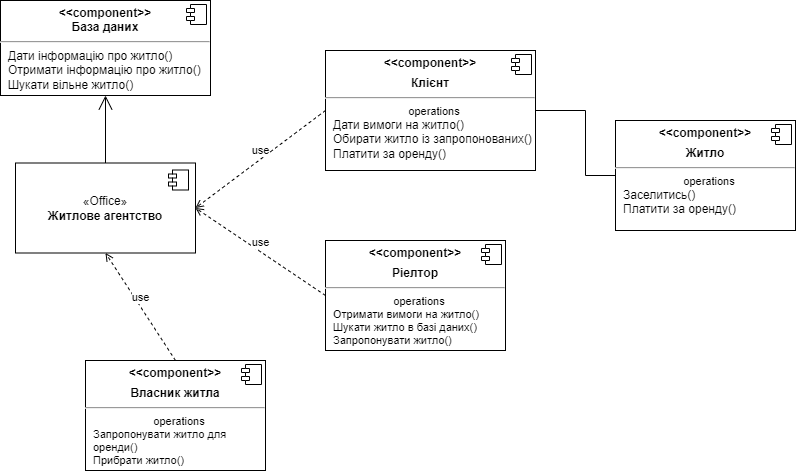

The diagram above was exported from draw.io. Its source (the exported page's mxGraphModel, read from the mxfile embedded in the PNG):
<mxGraphModel dx="1434" dy="834" grid="1" gridSize="10" guides="1" tooltips="1" connect="1" arrows="1" fold="1" page="1" pageScale="1" pageWidth="827" pageHeight="1169" math="0" shadow="0">
  <root>
    <mxCell id="0" />
    <mxCell id="1" parent="0" />
    <mxCell id="pDaMqJPP7P3ToBmkJ1ZN-1" value="«Office»&lt;br&gt;&lt;b&gt;Житлове агентство&lt;/b&gt;" style="html=1;dropTarget=0;whiteSpace=wrap;" parent="1" vertex="1">
      <mxGeometry x="120" y="332.5" width="180" height="90" as="geometry" />
    </mxCell>
    <mxCell id="pDaMqJPP7P3ToBmkJ1ZN-2" value="" style="shape=module;jettyWidth=8;jettyHeight=4;" parent="pDaMqJPP7P3ToBmkJ1ZN-1" vertex="1">
      <mxGeometry x="1" width="20" height="20" relative="1" as="geometry">
        <mxPoint x="-27" y="7" as="offset" />
      </mxGeometry>
    </mxCell>
    <mxCell id="pDaMqJPP7P3ToBmkJ1ZN-3" value="&lt;p style=&quot;margin:0px;margin-top:6px;text-align:center;&quot;&gt;&lt;b&gt;&amp;lt;&amp;lt;component&amp;gt;&amp;gt;&lt;br&gt;База даних&lt;/b&gt;&lt;/p&gt;&lt;hr&gt;&lt;p style=&quot;margin:0px;margin-left:8px;&quot;&gt;Дати інформацію про житло()&lt;/p&gt;&lt;p style=&quot;margin:0px;margin-left:8px;&quot;&gt;Отримати інформацію про житло()&lt;/p&gt;&lt;p style=&quot;margin:0px;margin-left:8px;&quot;&gt;Шукати вільне житло()&lt;/p&gt;" style="align=left;overflow=fill;html=1;dropTarget=0;whiteSpace=wrap;" parent="1" vertex="1">
      <mxGeometry x="105" y="170" width="210" height="95" as="geometry" />
    </mxCell>
    <mxCell id="pDaMqJPP7P3ToBmkJ1ZN-4" value="" style="shape=component;jettyWidth=8;jettyHeight=4;" parent="pDaMqJPP7P3ToBmkJ1ZN-3" vertex="1">
      <mxGeometry x="1" width="20" height="20" relative="1" as="geometry">
        <mxPoint x="-24" y="4" as="offset" />
      </mxGeometry>
    </mxCell>
    <mxCell id="pDaMqJPP7P3ToBmkJ1ZN-5" value="" style="endArrow=open;endFill=1;endSize=12;html=1;rounded=0;exitX=0.5;exitY=0;exitDx=0;exitDy=0;entryX=0.5;entryY=1;entryDx=0;entryDy=0;" parent="1" source="pDaMqJPP7P3ToBmkJ1ZN-1" target="pDaMqJPP7P3ToBmkJ1ZN-3" edge="1">
      <mxGeometry width="160" relative="1" as="geometry">
        <mxPoint x="330" y="430" as="sourcePoint" />
        <mxPoint x="490" y="430" as="targetPoint" />
      </mxGeometry>
    </mxCell>
    <mxCell id="pDaMqJPP7P3ToBmkJ1ZN-6" value="&lt;p style=&quot;margin:0px;margin-top:6px;text-align:center;&quot;&gt;&lt;b&gt;&amp;lt;&amp;lt;component&amp;gt;&amp;gt;&lt;/b&gt;&lt;/p&gt;&lt;p style=&quot;margin:0px;margin-top:6px;text-align:center;&quot;&gt;&lt;b&gt;Клієнт&lt;/b&gt;&lt;/p&gt;&lt;hr&gt;&lt;p style=&quot;text-align: center; margin: 0px 0px 0px 8px; font-size: 11px;&quot;&gt;operations&lt;/p&gt;&lt;p style=&quot;margin:0px;margin-left:8px;&quot;&gt;Дати вимоги на житло()&lt;/p&gt;&lt;p style=&quot;margin:0px;margin-left:8px;&quot;&gt;Обирати житло із запропонованих()&lt;/p&gt;&lt;p style=&quot;margin:0px;margin-left:8px;&quot;&gt;Платити за оренду()&lt;/p&gt;&lt;p style=&quot;margin:0px;margin-left:8px;&quot;&gt;&lt;br&gt;&lt;/p&gt;" style="align=left;overflow=fill;html=1;dropTarget=0;whiteSpace=wrap;" parent="1" vertex="1">
      <mxGeometry x="430" y="220" width="210" height="120" as="geometry" />
    </mxCell>
    <mxCell id="pDaMqJPP7P3ToBmkJ1ZN-7" value="" style="shape=component;jettyWidth=8;jettyHeight=4;" parent="pDaMqJPP7P3ToBmkJ1ZN-6" vertex="1">
      <mxGeometry x="1" width="20" height="20" relative="1" as="geometry">
        <mxPoint x="-24" y="4" as="offset" />
      </mxGeometry>
    </mxCell>
    <mxCell id="pDaMqJPP7P3ToBmkJ1ZN-9" value="&lt;p style=&quot;margin:0px;margin-top:6px;text-align:center;&quot;&gt;&lt;b&gt;&amp;lt;&amp;lt;component&amp;gt;&amp;gt;&lt;/b&gt;&lt;/p&gt;&lt;p style=&quot;margin:0px;margin-top:6px;text-align:center;&quot;&gt;&lt;b&gt;Ріелтор&lt;/b&gt;&lt;/p&gt;&lt;hr&gt;&lt;p style=&quot;text-align: center; margin: 0px 0px 0px 8px; font-size: 11px;&quot;&gt;operations&lt;/p&gt;&lt;p style=&quot;margin: 0px 0px 0px 8px; font-size: 11px;&quot;&gt;Отримати вимоги на житло()&lt;/p&gt;&lt;p style=&quot;margin: 0px 0px 0px 8px; font-size: 11px;&quot;&gt;Шукати житло в базі даних()&lt;/p&gt;&lt;p style=&quot;margin: 0px 0px 0px 8px; font-size: 11px;&quot;&gt;Запропонувати житло()&lt;/p&gt;" style="align=left;overflow=fill;html=1;dropTarget=0;whiteSpace=wrap;" parent="1" vertex="1">
      <mxGeometry x="430" y="410" width="180" height="110" as="geometry" />
    </mxCell>
    <mxCell id="pDaMqJPP7P3ToBmkJ1ZN-10" value="" style="shape=component;jettyWidth=8;jettyHeight=4;" parent="pDaMqJPP7P3ToBmkJ1ZN-9" vertex="1">
      <mxGeometry x="1" width="20" height="20" relative="1" as="geometry">
        <mxPoint x="-24" y="4" as="offset" />
      </mxGeometry>
    </mxCell>
    <mxCell id="pDaMqJPP7P3ToBmkJ1ZN-11" value="use" style="html=1;verticalAlign=bottom;endArrow=open;dashed=1;elbow=vertical;rounded=0;entryX=1;entryY=0.5;entryDx=0;entryDy=0;exitX=0;exitY=0.5;exitDx=0;exitDy=0;" parent="1" source="pDaMqJPP7P3ToBmkJ1ZN-9" target="pDaMqJPP7P3ToBmkJ1ZN-1" edge="1">
      <mxGeometry relative="1" as="geometry">
        <mxPoint x="400" y="377" as="sourcePoint" />
        <mxPoint x="320" y="377" as="targetPoint" />
      </mxGeometry>
    </mxCell>
    <mxCell id="pDaMqJPP7P3ToBmkJ1ZN-12" value="use" style="html=1;verticalAlign=bottom;endArrow=open;dashed=1;elbow=vertical;rounded=0;entryX=1;entryY=0.5;entryDx=0;entryDy=0;exitX=0;exitY=0.5;exitDx=0;exitDy=0;" parent="1" source="pDaMqJPP7P3ToBmkJ1ZN-6" target="pDaMqJPP7P3ToBmkJ1ZN-1" edge="1">
      <mxGeometry relative="1" as="geometry">
        <mxPoint x="470" y="417" as="sourcePoint" />
        <mxPoint x="330" y="200" as="targetPoint" />
      </mxGeometry>
    </mxCell>
    <mxCell id="pDaMqJPP7P3ToBmkJ1ZN-13" value="&lt;p style=&quot;margin:0px;margin-top:6px;text-align:center;&quot;&gt;&lt;b&gt;&amp;lt;&amp;lt;component&amp;gt;&amp;gt;&lt;/b&gt;&lt;/p&gt;&lt;p style=&quot;margin:0px;margin-top:6px;text-align:center;&quot;&gt;&lt;b&gt;Житло&lt;/b&gt;&lt;/p&gt;&lt;hr&gt;&lt;p style=&quot;text-align: center; margin: 0px 0px 0px 8px; font-size: 11px;&quot;&gt;operations&lt;/p&gt;&lt;p style=&quot;margin:0px;margin-left:8px;&quot;&gt;Заселитись()&lt;/p&gt;&lt;p style=&quot;margin:0px;margin-left:8px;&quot;&gt;Платити за оренду()&lt;/p&gt;&lt;p style=&quot;margin:0px;margin-left:8px;&quot;&gt;&lt;br&gt;&lt;/p&gt;" style="align=left;overflow=fill;html=1;dropTarget=0;whiteSpace=wrap;" parent="1" vertex="1">
      <mxGeometry x="720" y="290" width="180" height="110" as="geometry" />
    </mxCell>
    <mxCell id="pDaMqJPP7P3ToBmkJ1ZN-14" value="" style="shape=component;jettyWidth=8;jettyHeight=4;" parent="pDaMqJPP7P3ToBmkJ1ZN-13" vertex="1">
      <mxGeometry x="1" width="20" height="20" relative="1" as="geometry">
        <mxPoint x="-24" y="4" as="offset" />
      </mxGeometry>
    </mxCell>
    <mxCell id="pDaMqJPP7P3ToBmkJ1ZN-15" value="" style="endArrow=none;endFill=0;endSize=12;html=1;rounded=0;exitX=1;exitY=0.5;exitDx=0;exitDy=0;entryX=0;entryY=0.5;entryDx=0;entryDy=0;" parent="1" source="pDaMqJPP7P3ToBmkJ1ZN-6" target="pDaMqJPP7P3ToBmkJ1ZN-13" edge="1">
      <mxGeometry width="160" relative="1" as="geometry">
        <mxPoint x="570" y="422.5" as="sourcePoint" />
        <mxPoint x="730" y="422.5" as="targetPoint" />
        <Array as="points">
          <mxPoint x="690" y="280" />
          <mxPoint x="690" y="345" />
        </Array>
      </mxGeometry>
    </mxCell>
    <mxCell id="4_qogA3TDu1hHZo2O3l--1" value="&lt;p style=&quot;margin:0px;margin-top:6px;text-align:center;&quot;&gt;&lt;b&gt;&amp;lt;&amp;lt;component&amp;gt;&amp;gt;&lt;/b&gt;&lt;/p&gt;&lt;p style=&quot;margin:0px;margin-top:6px;text-align:center;&quot;&gt;&lt;b&gt;Власник житла&lt;/b&gt;&lt;/p&gt;&lt;hr&gt;&lt;p style=&quot;text-align: center; margin: 0px 0px 0px 8px; font-size: 11px;&quot;&gt;operations&lt;/p&gt;&lt;p style=&quot;margin: 0px 0px 0px 8px; font-size: 11px;&quot;&gt;Запропонувати житло для оренди()&lt;/p&gt;&lt;p style=&quot;margin: 0px 0px 0px 8px; font-size: 11px;&quot;&gt;Прибрати житло()&lt;/p&gt;" style="align=left;overflow=fill;html=1;dropTarget=0;whiteSpace=wrap;" vertex="1" parent="1">
      <mxGeometry x="190" y="530" width="180" height="110" as="geometry" />
    </mxCell>
    <mxCell id="4_qogA3TDu1hHZo2O3l--2" value="" style="shape=component;jettyWidth=8;jettyHeight=4;" vertex="1" parent="4_qogA3TDu1hHZo2O3l--1">
      <mxGeometry x="1" width="20" height="20" relative="1" as="geometry">
        <mxPoint x="-24" y="4" as="offset" />
      </mxGeometry>
    </mxCell>
    <mxCell id="4_qogA3TDu1hHZo2O3l--4" value="use" style="html=1;verticalAlign=bottom;endArrow=open;dashed=1;elbow=vertical;rounded=0;entryX=0.5;entryY=1;entryDx=0;entryDy=0;exitX=0.5;exitY=0;exitDx=0;exitDy=0;" edge="1" parent="1" source="4_qogA3TDu1hHZo2O3l--1" target="pDaMqJPP7P3ToBmkJ1ZN-1">
      <mxGeometry relative="1" as="geometry">
        <mxPoint x="330" y="520" as="sourcePoint" />
        <mxPoint x="200" y="433" as="targetPoint" />
      </mxGeometry>
    </mxCell>
  </root>
</mxGraphModel>